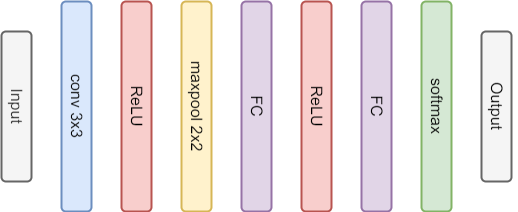

The diagram above was exported from draw.io. Its source (the exported page's mxGraphModel, read from the mxfile embedded in the PNG):
<mxGraphModel dx="813" dy="470" grid="1" gridSize="10" guides="1" tooltips="1" connect="1" arrows="1" fold="1" page="1" pageScale="1" pageWidth="1169" pageHeight="827" math="0" shadow="0">
  <root>
    <mxCell id="0" />
    <mxCell id="1" parent="0" />
    <mxCell id="f_hhUIam79wr9iqaXG_Q-32" style="edgeStyle=orthogonalEdgeStyle;rounded=0;orthogonalLoop=1;jettySize=auto;html=1;exitX=0.5;exitY=0;exitDx=0;exitDy=0;entryX=0.5;entryY=1;entryDx=0;entryDy=0;strokeWidth=1.5;strokeColor=#FFFFFF;" edge="1" parent="1" source="f_hhUIam79wr9iqaXG_Q-1" target="f_hhUIam79wr9iqaXG_Q-11">
      <mxGeometry relative="1" as="geometry" />
    </mxCell>
    <mxCell id="f_hhUIam79wr9iqaXG_Q-31" style="edgeStyle=orthogonalEdgeStyle;rounded=0;orthogonalLoop=1;jettySize=auto;html=1;exitX=0.5;exitY=0;exitDx=0;exitDy=0;strokeWidth=1.5;strokeColor=#FFFFFF;" edge="1" parent="1" source="f_hhUIam79wr9iqaXG_Q-3" target="f_hhUIam79wr9iqaXG_Q-1">
      <mxGeometry relative="1" as="geometry" />
    </mxCell>
    <mxCell id="f_hhUIam79wr9iqaXG_Q-30" style="edgeStyle=orthogonalEdgeStyle;rounded=0;orthogonalLoop=1;jettySize=auto;html=1;exitX=0.5;exitY=0;exitDx=0;exitDy=0;entryX=0.5;entryY=1;entryDx=0;entryDy=0;strokeWidth=1.5;strokeColor=#FFFFFF;" edge="1" parent="1" source="f_hhUIam79wr9iqaXG_Q-4" target="f_hhUIam79wr9iqaXG_Q-3">
      <mxGeometry relative="1" as="geometry" />
    </mxCell>
    <mxCell id="f_hhUIam79wr9iqaXG_Q-29" style="edgeStyle=orthogonalEdgeStyle;rounded=0;orthogonalLoop=1;jettySize=auto;html=1;exitX=0.5;exitY=0;exitDx=0;exitDy=0;entryX=0.5;entryY=1;entryDx=0;entryDy=0;strokeWidth=1.5;strokeColor=#FFFFFF;" edge="1" parent="1" source="f_hhUIam79wr9iqaXG_Q-7" target="f_hhUIam79wr9iqaXG_Q-4">
      <mxGeometry relative="1" as="geometry" />
    </mxCell>
    <mxCell id="f_hhUIam79wr9iqaXG_Q-28" style="edgeStyle=orthogonalEdgeStyle;rounded=0;orthogonalLoop=1;jettySize=auto;html=1;exitX=0.5;exitY=0;exitDx=0;exitDy=0;entryX=0.5;entryY=1;entryDx=0;entryDy=0;strokeWidth=1.5;strokeColor=#FFFFFF;" edge="1" parent="1" source="f_hhUIam79wr9iqaXG_Q-8" target="f_hhUIam79wr9iqaXG_Q-7">
      <mxGeometry relative="1" as="geometry" />
    </mxCell>
    <mxCell id="f_hhUIam79wr9iqaXG_Q-27" style="edgeStyle=orthogonalEdgeStyle;rounded=0;orthogonalLoop=1;jettySize=auto;html=1;exitX=0.5;exitY=0;exitDx=0;exitDy=0;entryX=0.5;entryY=1;entryDx=0;entryDy=0;strokeWidth=1.5;strokeColor=#FFFFFF;" edge="1" parent="1" source="f_hhUIam79wr9iqaXG_Q-9" target="f_hhUIam79wr9iqaXG_Q-8">
      <mxGeometry relative="1" as="geometry" />
    </mxCell>
    <mxCell id="f_hhUIam79wr9iqaXG_Q-26" style="edgeStyle=orthogonalEdgeStyle;rounded=0;orthogonalLoop=1;jettySize=auto;html=1;exitX=0.5;exitY=0;exitDx=0;exitDy=0;entryX=0.5;entryY=1;entryDx=0;entryDy=0;strokeWidth=1.5;strokeColor=#FFFFFF;" edge="1" parent="1" source="f_hhUIam79wr9iqaXG_Q-10" target="f_hhUIam79wr9iqaXG_Q-9">
      <mxGeometry relative="1" as="geometry" />
    </mxCell>
    <mxCell id="f_hhUIam79wr9iqaXG_Q-25" style="edgeStyle=orthogonalEdgeStyle;rounded=0;orthogonalLoop=1;jettySize=auto;html=1;exitX=0.5;exitY=0;exitDx=0;exitDy=0;entryX=0.5;entryY=1;entryDx=0;entryDy=0;strokeWidth=1.5;strokeColor=#FFFFFF;" edge="1" parent="1" source="f_hhUIam79wr9iqaXG_Q-13" target="f_hhUIam79wr9iqaXG_Q-10">
      <mxGeometry relative="1" as="geometry" />
    </mxCell>
    <mxCell id="f_hhUIam79wr9iqaXG_Q-1" value="&lt;p&gt;&lt;span style=&quot;font-family: &amp;#34;arial&amp;#34; ; font-size: 16px&quot;&gt;softmax&lt;/span&gt;&lt;br&gt;&lt;/p&gt;" style="rounded=1;whiteSpace=wrap;html=1;strokeWidth=2;fillColor=#d5e8d4;strokeColor=#82b366;direction=east;" vertex="1" parent="1">
      <mxGeometry x="480" y="190" width="210" height="30" as="geometry" />
    </mxCell>
    <mxCell id="f_hhUIam79wr9iqaXG_Q-3" value="&lt;p&gt;&lt;span style=&quot;font-family: &amp;#34;arial&amp;#34; ; font-size: 16px&quot;&gt;FC&lt;/span&gt;&lt;br&gt;&lt;/p&gt;" style="rounded=1;whiteSpace=wrap;html=1;strokeWidth=2;fillColor=#e1d5e7;strokeColor=#9673a6;direction=east;" vertex="1" parent="1">
      <mxGeometry x="480" y="250" width="210" height="30" as="geometry" />
    </mxCell>
    <mxCell id="f_hhUIam79wr9iqaXG_Q-4" value="&lt;p&gt;&lt;font face=&quot;Arial&quot;&gt;&lt;span style=&quot;font-size: 16px&quot;&gt;ReLU&lt;/span&gt;&lt;/font&gt;&lt;/p&gt;" style="rounded=1;whiteSpace=wrap;html=1;strokeWidth=2;fillColor=#f8cecc;strokeColor=#b85450;direction=east;" vertex="1" parent="1">
      <mxGeometry x="480" y="310" width="210" height="30" as="geometry" />
    </mxCell>
    <mxCell id="f_hhUIam79wr9iqaXG_Q-7" value="&lt;p&gt;&lt;font face=&quot;Arial&quot; style=&quot;font-size: 16px&quot;&gt;FC&lt;/font&gt;&lt;/p&gt;" style="rounded=1;whiteSpace=wrap;html=1;strokeWidth=2;fillColor=#e1d5e7;strokeColor=#9673a6;direction=east;" vertex="1" parent="1">
      <mxGeometry x="480" y="370" width="210" height="30" as="geometry" />
    </mxCell>
    <mxCell id="f_hhUIam79wr9iqaXG_Q-8" value="&lt;p&gt;&lt;span style=&quot;font-family: &amp;#34;arial&amp;#34; ; font-size: 16px&quot;&gt;maxpool 2x2&lt;/span&gt;&lt;br&gt;&lt;/p&gt;" style="rounded=1;whiteSpace=wrap;html=1;strokeWidth=2;fillColor=#fff2cc;strokeColor=#d6b656;direction=east;" vertex="1" parent="1">
      <mxGeometry x="480" y="430" width="210" height="30" as="geometry" />
    </mxCell>
    <mxCell id="f_hhUIam79wr9iqaXG_Q-9" value="&lt;p&gt;&lt;span style=&quot;font-family: &amp;#34;arial&amp;#34; ; font-size: 16px&quot;&gt;ReLU&lt;/span&gt;&lt;br&gt;&lt;/p&gt;" style="rounded=1;whiteSpace=wrap;html=1;strokeWidth=2;fillColor=#f8cecc;strokeColor=#b85450;direction=east;" vertex="1" parent="1">
      <mxGeometry x="480" y="490" width="210" height="30" as="geometry" />
    </mxCell>
    <mxCell id="f_hhUIam79wr9iqaXG_Q-10" value="&lt;span style=&quot;font-family: &amp;#34;arial&amp;#34; ; font-size: 16px&quot;&gt;conv 3x3&lt;/span&gt;" style="rounded=1;whiteSpace=wrap;html=1;strokeWidth=2;fillColor=#dae8fc;strokeColor=#6c8ebf;direction=east;" vertex="1" parent="1">
      <mxGeometry x="480" y="550" width="210" height="30" as="geometry" />
    </mxCell>
    <mxCell id="f_hhUIam79wr9iqaXG_Q-11" value="&lt;p&gt;&lt;span style=&quot;color: rgb(0 , 0 , 0) ; font-family: &amp;#34;arial&amp;#34; ; font-size: 16px&quot;&gt;Output&lt;/span&gt;&lt;br&gt;&lt;/p&gt;" style="rounded=1;whiteSpace=wrap;html=1;strokeWidth=2;fillColor=#f5f5f5;strokeColor=#666666;fontColor=#333333;direction=east;" vertex="1" parent="1">
      <mxGeometry x="510" y="130" width="150" height="30" as="geometry" />
    </mxCell>
    <mxCell id="f_hhUIam79wr9iqaXG_Q-13" value="&lt;span style=&quot;color: rgb(51 , 51 , 51) ; font-family: &amp;#34;arial&amp;#34; ; font-size: 16px&quot;&gt;Input&lt;/span&gt;&lt;span style=&quot;color: rgb(51 , 51 , 51) ; font-family: &amp;#34;arial&amp;#34; ; font-size: 16px&quot;&gt;&lt;br&gt;&lt;/span&gt;" style="rounded=1;whiteSpace=wrap;html=1;strokeWidth=2;direction=east;fillColor=#f5f5f5;strokeColor=#666666;fontColor=#333333;" vertex="1" parent="1">
      <mxGeometry x="510" y="610" width="150" height="30" as="geometry" />
    </mxCell>
  </root>
</mxGraphModel>